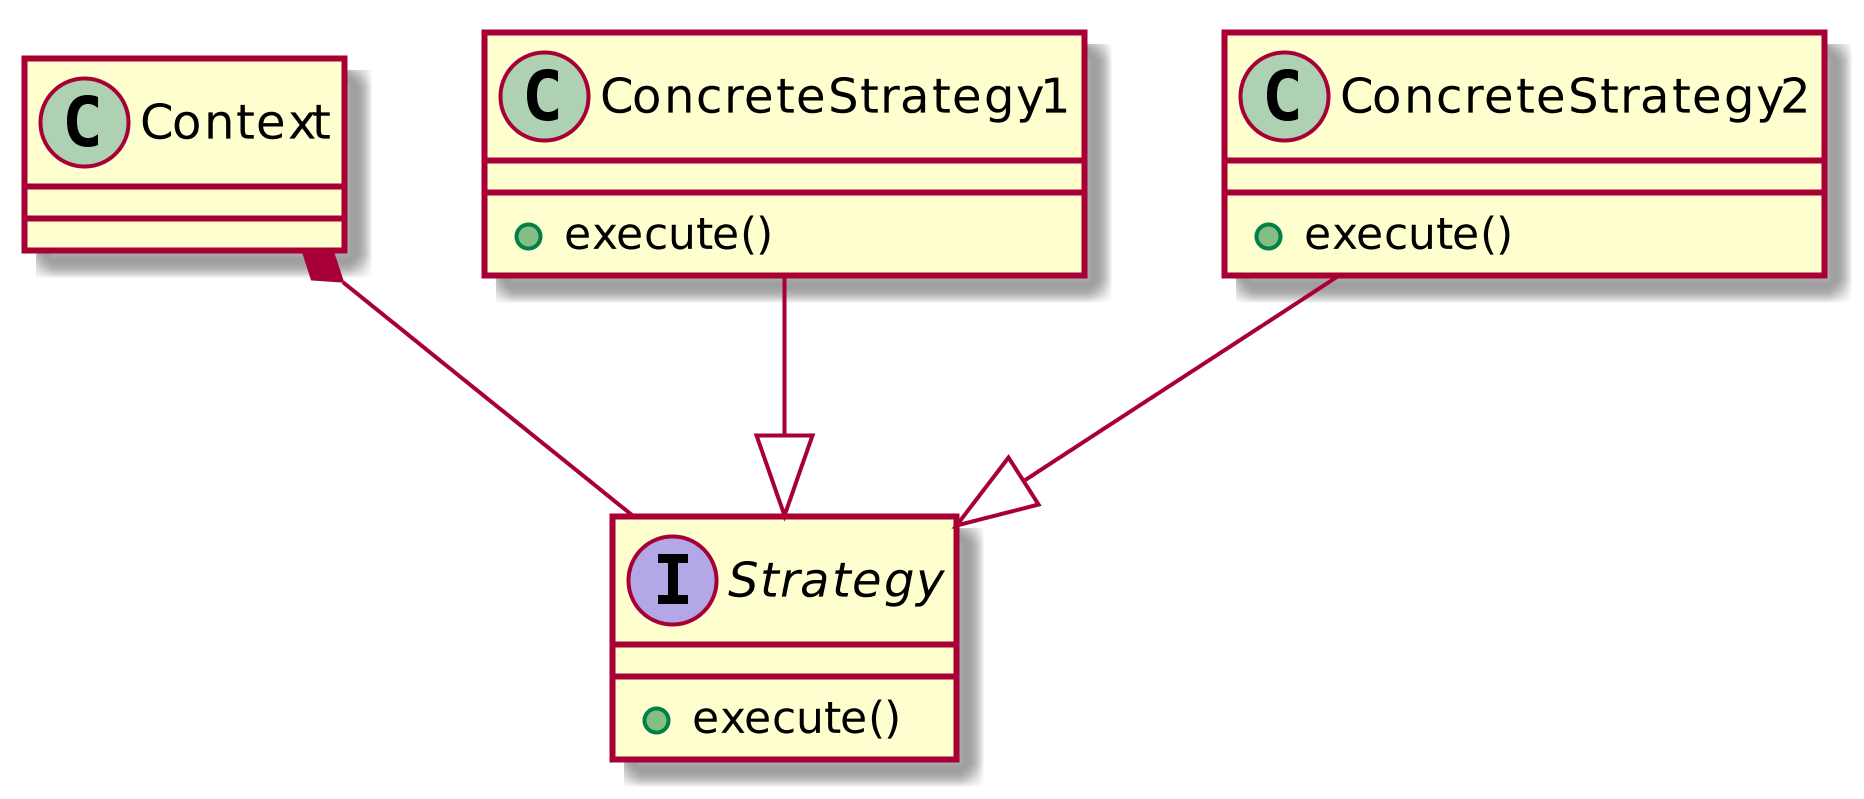

The diagram above was rendered by PlantUML. Its source (embedded in the PNG):
@startuml
scale 1024 height
interface Strategy{
+execute()
}

class Context

class ConcreteStrategy1{
+execute()
}
class ConcreteStrategy2{
+execute()
}

Context *-- Strategy
ConcreteStrategy1 --|> Strategy
ConcreteStrategy2 --|> Strategy

@enduml